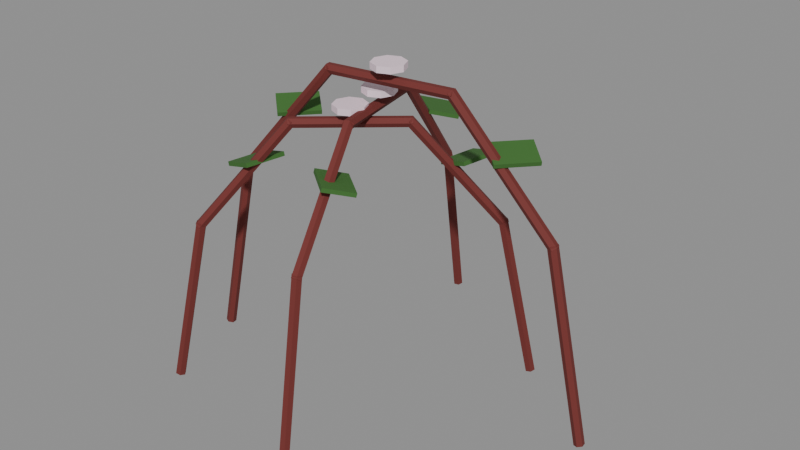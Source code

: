 # Source: Prop_Bee_Flora_Bramble.blend  (saved by Blender 4.3.34; exported with 4.5.12 LTS)
import bpy
from mathutils import Matrix  # noqa: F401  (used for matrix-valued properties, if any)

bpy.ops.wm.read_factory_settings(use_empty=True)
scene = bpy.context.scene
scene.name = 'Scene'

# ---- materials (node trees are filled in below, after node groups)
mat_prop_bee_flora_bramble_m0 = bpy.data.materials.new('Prop_Bee_Flora_Bramble_M0')
mat_prop_bee_flora_bramble_m0.diffuse_color = (0.1573, 0.0231, 0.01891, 1.0)
mat_prop_bee_flora_bramble_m1 = bpy.data.materials.new('Prop_Bee_Flora_Bramble_M1')
mat_prop_bee_flora_bramble_m1.diffuse_color = (0.8913, 0.7012, 0.7969, 1.0)
mat_prop_bee_flora_bramble_m2 = bpy.data.materials.new('Prop_Bee_Flora_Bramble_M2')
mat_prop_bee_flora_bramble_m2.diffuse_color = (0.04455, 0.148, 0.02537, 1.0)

# ---- material node trees
mat_prop_bee_flora_bramble_m0.use_nodes = True; mat_prop_bee_flora_bramble_m0.node_tree.nodes.clear()
_N = mat_prop_bee_flora_bramble_m0.node_tree.nodes; _L = mat_prop_bee_flora_bramble_m0.node_tree.links
n0 = _N.new('ShaderNodeBsdfPrincipled'); n0.name = 'Principled BSDF'; n0.location = (10, 300)
n0.inputs[0].default_value = (0.1573, 0.0231, 0.01891, 1.0)
n0.inputs[2].default_value = 0.8
n1 = _N.new('ShaderNodeOutputMaterial'); n1.name = 'Material Output'; n1.location = (300, 300)
_L.new(n0.outputs[0], n1.inputs[0])
n1.is_active_output = True
mat_prop_bee_flora_bramble_m1.use_nodes = True; mat_prop_bee_flora_bramble_m1.node_tree.nodes.clear()
_N = mat_prop_bee_flora_bramble_m1.node_tree.nodes; _L = mat_prop_bee_flora_bramble_m1.node_tree.links
n0 = _N.new('ShaderNodeBsdfPrincipled'); n0.name = 'Principled BSDF'; n0.location = (10, 300)
n0.inputs[0].default_value = (0.8913, 0.7012, 0.7969, 1.0)
n0.inputs[2].default_value = 0.7
n1 = _N.new('ShaderNodeOutputMaterial'); n1.name = 'Material Output'; n1.location = (300, 300)
_L.new(n0.outputs[0], n1.inputs[0])
n1.is_active_output = True
mat_prop_bee_flora_bramble_m2.use_nodes = True; mat_prop_bee_flora_bramble_m2.node_tree.nodes.clear()
_N = mat_prop_bee_flora_bramble_m2.node_tree.nodes; _L = mat_prop_bee_flora_bramble_m2.node_tree.links
n0 = _N.new('ShaderNodeBsdfPrincipled'); n0.name = 'Principled BSDF'; n0.location = (10, 300)
n0.inputs[0].default_value = (0.04455, 0.148, 0.02537, 1.0)
n0.inputs[2].default_value = 0.85
n1 = _N.new('ShaderNodeOutputMaterial'); n1.name = 'Material Output'; n1.location = (300, 300)
_L.new(n0.outputs[0], n1.inputs[0])
n1.is_active_output = True

# ---- meshes
me_prop_bee_flora_bramble = bpy.data.meshes.new('Prop_Bee_Flora_Bramble')
me_prop_bee_flora_bramble.from_pydata([(-0.1935, -0.03657, 0.0008452), (-0.1974, -0.03964, 0.001707), (-0.1967, -0.04459, 0.001707), (-0.1921, -0.04647, 0.0008452), (-0.1883, -0.04341, -1.652e-05), (-0.189, -0.03845, -1.652e-05), (-0.156, -0.03129, 0.1875), (-0.1598, -0.03435, 0.1884), (-0.1592, -0.03931, 0.1884), (-0.1546, -0.04119, 0.1875), (-0.1507, -0.03812, 0.1867), (-0.1514, -0.03317, 0.1867), (-0.1577, -0.03153, 0.1841), (-0.1606, -0.03446, 0.1869), (-0.1599, -0.03941, 0.1869), (-0.1563, -0.04143, 0.1841), (-0.1534, -0.0385, 0.1812), (-0.1541, -0.03355, 0.1812), (-0.05888, -0.01763, 0.3), (-0.06179, -0.02056, 0.3029), (-0.06109, -0.02551, 0.3029), (-0.05749, -0.02753, 0.3), (-0.05459, -0.0246, 0.2972), (-0.05529, -0.01965, 0.2972), (-0.1106, -0.03874, 0.2462), (-0.1098, -0.03943, 0.2501), (-0.1321, -0.01936, 0.254), (-0.1314, -0.02005, 0.2579), (-0.08383, -0.009012, 0.2462), (-0.08306, -0.009705, 0.2501), (-0.1054, 0.01037, 0.254), (-0.1046, 0.009682, 0.2579), (-0.06215, -0.01808, 0.2985), (-0.0618, -0.02056, 0.3029), (-0.06111, -0.02551, 0.3029), (-0.06076, -0.02799, 0.2985), (-0.06111, -0.02551, 0.2942), (-0.0618, -0.02056, 0.2942), (0.06074, -0.0007934, 0.2985), (0.06109, -0.003269, 0.3029), (0.06178, -0.00822, 0.3029), (0.06213, -0.0107, 0.2985), (0.06178, -0.00822, 0.2942), (0.06109, -0.003269, 0.2942), (0.01599, -0.01439, 0.3095), (0.0113, -0.003076, 0.3095), (-1e-05, 0.00161, 0.3095), (-0.01132, -0.003076, 0.3095), (-0.01601, -0.01439, 0.3095), (-0.01132, -0.0257, 0.3095), (-1e-05, -0.03039, 0.3095), (0.0113, -0.0257, 0.3095), (0.01599, -0.01439, 0.3155), (0.0113, -0.003076, 0.3155), (-1e-05, 0.00161, 0.3155), (-0.01132, -0.003076, 0.3155), (-0.01601, -0.01439, 0.3155), (-0.01132, -0.0257, 0.3155), (-1e-05, -0.03039, 0.3155), (0.0113, -0.0257, 0.3155), (0.05748, -0.00125, 0.3), (0.06108, -0.003268, 0.3029), (0.06178, -0.008219, 0.3029), (0.05887, -0.01115, 0.3), (0.05528, -0.009134, 0.2972), (0.05458, -0.004183, 0.2972), (0.1563, 0.01265, 0.1841), (0.1599, 0.01063, 0.1869), (0.1606, 0.005683, 0.1869), (0.1577, 0.00275, 0.1841), (0.1541, 0.004768, 0.1812), (0.1534, 0.009719, 0.1812), (0.1046, -0.008462, 0.2462), (0.1054, -0.009155, 0.2501), (0.08305, 0.01092, 0.254), (0.08382, 0.01023, 0.2579), (0.1313, 0.02127, 0.2462), (0.1321, 0.02058, 0.2501), (0.1098, 0.04065, 0.254), (0.1106, 0.03996, 0.2579), (0.1546, 0.01241, 0.1875), (0.1591, 0.01053, 0.1884), (0.1598, 0.005575, 0.1884), (0.156, 0.002508, 0.1875), (0.1514, 0.004392, 0.1867), (0.1507, 0.009343, 0.1867), (0.1921, 0.01769, 0.0008452), (0.1967, 0.01581, 0.001707), (0.1974, 0.01086, 0.001707), (0.1935, 0.00779, 0.0008452), (0.189, 0.009674, -1.652e-05), (0.1883, 0.01463, -1.652e-05), (0.008675, -0.1721, 0.0008642), (0.012, -0.1757, 0.001726), (0.01689, -0.1747, 0.001726), (0.01846, -0.17, 0.0008642), (0.01513, -0.1664, 2.466e-06), (0.01024, -0.1674, 2.466e-06), (0.001565, -0.1388, 0.1688), (0.004894, -0.1424, 0.1697), (0.009785, -0.1413, 0.1697), (0.01135, -0.1367, 0.1688), (0.008016, -0.133, 0.168), (0.003125, -0.1341, 0.168), (0.001916, -0.1404, 0.1654), (0.005045, -0.1431, 0.1682), (0.009935, -0.1421, 0.1682), (0.0117, -0.1383, 0.1654), (0.008567, -0.1356, 0.1625), (0.003676, -0.1367, 0.1625), (-0.01682, -0.05253, 0.2698), (-0.01369, -0.05522, 0.2727), (-0.008796, -0.05417, 0.2727), (-0.007036, -0.05044, 0.2698), (-0.01016, -0.04775, 0.267), (-0.01506, -0.0488, 0.267), (0.0218, -0.08172, 0.2218), (0.02244, -0.0809, 0.2256), (0.003974, -0.1046, 0.2296), (0.004611, -0.1037, 0.2334), (-0.009731, -0.05711, 0.2218), (-0.009094, -0.0563, 0.2256), (-0.02756, -0.07996, 0.2296), (-0.02692, -0.07914, 0.2334), (-0.01613, -0.05574, 0.2683), (-0.01368, -0.05522, 0.2726), (-0.008793, -0.05418, 0.2726), (-0.006348, -0.05366, 0.2683), (-0.008793, -0.05418, 0.264), (-0.01368, -0.05522, 0.264), (-0.03943, 0.0536, 0.2683), (-0.03699, 0.05412, 0.2726), (-0.0321, 0.05516, 0.2726), (-0.02965, 0.05568, 0.2683), (-0.0321, 0.05516, 0.264), (-0.03699, 0.05412, 0.264), (-0.00689, -3e-05, 0.2793), (-0.01158, 0.01128, 0.2793), (-0.02289, 0.01597, 0.2793), (-0.0342, 0.01128, 0.2793), (-0.03889, -3e-05, 0.2793), (-0.0342, -0.01134, 0.2793), (-0.02289, -0.01603, 0.2793), (-0.01158, -0.01134, 0.2793), (-0.00689, -3e-05, 0.2853), (-0.01158, 0.01128, 0.2853), (-0.02289, 0.01597, 0.2853), (-0.0342, 0.01128, 0.2853), (-0.03889, -3e-05, 0.2853), (-0.0342, -0.01134, 0.2853), (-0.02289, -0.01603, 0.2853), (-0.01158, -0.01134, 0.2853), (-0.03874, 0.05037, 0.2698), (-0.03698, 0.0541, 0.2727), (-0.03209, 0.05515, 0.2727), (-0.02896, 0.05246, 0.2698), (-0.03072, 0.04873, 0.267), (-0.03562, 0.04768, 0.267), (-0.05748, 0.1383, 0.1654), (-0.05572, 0.142, 0.1682), (-0.05082, 0.143, 0.1682), (-0.0477, 0.1403, 0.1654), (-0.04946, 0.1366, 0.1625), (-0.05435, 0.1356, 0.1625), (-0.01886, 0.1091, 0.2218), (-0.01822, 0.1099, 0.2256), (-0.03669, 0.08622, 0.2296), (-0.03605, 0.08704, 0.2334), (-0.05039, 0.1337, 0.2218), (-0.04975, 0.1345, 0.2256), (-0.06822, 0.1108, 0.2296), (-0.06758, 0.1117, 0.2334), (-0.05712, 0.1366, 0.1688), (-0.05555, 0.1413, 0.1697), (-0.05066, 0.1423, 0.1697), (-0.04733, 0.1387, 0.1688), (-0.0489, 0.134, 0.168), (-0.05379, 0.133, 0.168), (-0.06423, 0.17, 0.0008642), (-0.06266, 0.1746, 0.001726), (-0.05777, 0.1757, 0.001726), (-0.05444, 0.172, 0.0008642), (-0.05601, 0.1674, 2.466e-06), (-0.0609, 0.1663, 2.466e-06), (0.09846, 0.07791, 0.0008382), (0.1, 0.08258, 0.0017), (0.09677, 0.08636, 0.0017), (0.09193, 0.08548, 0.0008382), (0.09035, 0.08081, -2.355e-05), (0.09361, 0.07703, -2.355e-05), (0.07363, 0.05648, 0.1623), (0.07521, 0.06115, 0.1632), (0.07195, 0.06493, 0.1632), (0.0671, 0.06405, 0.1623), (0.06552, 0.05938, 0.1615), (0.06879, 0.0556, 0.1615), (0.07494, 0.0576, 0.1588), (0.07579, 0.06163, 0.1617), (0.07253, 0.06542, 0.1617), (0.06841, 0.06517, 0.1588), (0.06756, 0.06113, 0.156), (0.07082, 0.05734, 0.156), (0.009533, 0.001134, 0.2593), (0.01038, 0.005171, 0.2621), (0.007117, 0.008956, 0.2621), (0.002998, 0.008703, 0.2593), (0.002147, 0.004666, 0.2565), (0.005414, 0.0008809, 0.2565), (0.02838, 0.07013, 0.2132), (0.02735, 0.07029, 0.2171), (0.05698, 0.06549, 0.221), (0.05596, 0.06566, 0.2249), (0.02198, 0.03064, 0.2132), (0.02096, 0.03081, 0.2171), (0.05059, 0.02601, 0.221), (0.04956, 0.02617, 0.2249), (0.01202, 0.003288, 0.2578), (0.01039, 0.00518, 0.2621), (0.007124, 0.008965, 0.2621), (0.00549, 0.01086, 0.2578), (0.007124, 0.008965, 0.2534), (0.01039, 0.00518, 0.2534), (-0.06935, -0.06696, 0.2578), (-0.07098, -0.06507, 0.2621), (-0.07425, -0.06128, 0.2621), (-0.07588, -0.05939, 0.2578), (-0.07425, -0.06128, 0.2534), (-0.07098, -0.06507, 0.2534), (-0.01593, -0.02805, 0.2688), (-0.02062, -0.01674, 0.2688), (-0.03193, -0.01205, 0.2688), (-0.04324, -0.01674, 0.2688), (-0.04793, -0.02805, 0.2688), (-0.04324, -0.03936, 0.2688), (-0.03193, -0.04405, 0.2688), (-0.02062, -0.03936, 0.2688), (-0.01593, -0.02805, 0.2747), (-0.02062, -0.01674, 0.2747), (-0.03193, -0.01205, 0.2747), (-0.04324, -0.01674, 0.2747), (-0.04793, -0.02805, 0.2747), (-0.04324, -0.03936, 0.2747), (-0.03193, -0.04405, 0.2747), (-0.02062, -0.03936, 0.2747), (-0.06686, -0.0648, 0.2593), (-0.07098, -0.06506, 0.2621), (-0.07424, -0.06127, 0.2621), (-0.07339, -0.05723, 0.2593), (-0.06927, -0.05698, 0.2565), (-0.06601, -0.06077, 0.2565), (-0.1323, -0.1213, 0.1588), (-0.1364, -0.1215, 0.1617), (-0.1397, -0.1177, 0.1617), (-0.1388, -0.1137, 0.1588), (-0.1347, -0.1134, 0.156), (-0.1314, -0.1172, 0.156), (-0.1134, -0.05227, 0.2132), (-0.1144, -0.05211, 0.2171), (-0.08482, -0.05691, 0.221), (-0.08584, -0.05674, 0.2249), (-0.1198, -0.09176, 0.2132), (-0.1208, -0.09159, 0.2171), (-0.09121, -0.09639, 0.221), (-0.09224, -0.09623, 0.2249), (-0.131, -0.1201, 0.1623), (-0.1358, -0.121, 0.1632), (-0.1391, -0.1172, 0.1632), (-0.1375, -0.1126, 0.1623), (-0.1327, -0.1117, 0.1615), (-0.1294, -0.1155, 0.1615), (-0.1558, -0.1416, 0.0008382), (-0.1606, -0.1425, 0.0017), (-0.1639, -0.1387, 0.0017), (-0.1623, -0.134, 0.0008382), (-0.1575, -0.1331, -2.355e-05), (-0.1542, -0.1369, -2.355e-05)], [], [(0, 1, 7, 6), (1, 2, 8, 7), (2, 3, 9, 8), (3, 4, 10, 9), (4, 5, 11, 10), (5, 0, 6, 11), (5, 4, 3, 2, 1, 0), (6, 7, 8, 9, 10, 11), (12, 13, 19, 18), (13, 14, 20, 19), (14, 15, 21, 20), (15, 16, 22, 21), (16, 17, 23, 22), (17, 12, 18, 23), (17, 16, 15, 14, 13, 12), (18, 19, 20, 21, 22, 23), (24, 25, 27, 26), (26, 27, 31, 30), (30, 31, 29, 28), (28, 29, 25, 24), (26, 30, 28, 24), (31, 27, 25, 29), (32, 33, 39, 38), (33, 34, 40, 39), (34, 35, 41, 40), (35, 36, 42, 41), (36, 37, 43, 42), (37, 32, 38, 43), (37, 36, 35, 34, 33, 32), (38, 39, 40, 41, 42, 43), (44, 45, 53, 52), (45, 46, 54, 53), (46, 47, 55, 54), (47, 48, 56, 55), (48, 49, 57, 56), (49, 50, 58, 57), (50, 51, 59, 58), (51, 44, 52, 59), (51, 50, 49, 48, 47, 46, 45, 44), (52, 53, 54, 55, 56, 57, 58, 59), (60, 61, 67, 66), (61, 62, 68, 67), (62, 63, 69, 68), (63, 64, 70, 69), (64, 65, 71, 70), (65, 60, 66, 71), (65, 64, 63, 62, 61, 60), (66, 67, 68, 69, 70, 71), (72, 73, 75, 74), (74, 75, 79, 78), (78, 79, 77, 76), (76, 77, 73, 72), (74, 78, 76, 72), (79, 75, 73, 77), (80, 81, 87, 86), (81, 82, 88, 87), (82, 83, 89, 88), (83, 84, 90, 89), (84, 85, 91, 90), (85, 80, 86, 91), (85, 84, 83, 82, 81, 80), (86, 87, 88, 89, 90, 91), (92, 93, 99, 98), (93, 94, 100, 99), (94, 95, 101, 100), (95, 96, 102, 101), (96, 97, 103, 102), (97, 92, 98, 103), (97, 96, 95, 94, 93, 92), (98, 99, 100, 101, 102, 103), (104, 105, 111, 110), (105, 106, 112, 111), (106, 107, 113, 112), (107, 108, 114, 113), (108, 109, 115, 114), (109, 104, 110, 115), (109, 108, 107, 106, 105, 104), (110, 111, 112, 113, 114, 115), (116, 117, 119, 118), (118, 119, 123, 122), (122, 123, 121, 120), (120, 121, 117, 116), (118, 122, 120, 116), (123, 119, 117, 121), (124, 125, 131, 130), (125, 126, 132, 131), (126, 127, 133, 132), (127, 128, 134, 133), (128, 129, 135, 134), (129, 124, 130, 135), (129, 128, 127, 126, 125, 124), (130, 131, 132, 133, 134, 135), (136, 137, 145, 144), (137, 138, 146, 145), (138, 139, 147, 146), (139, 140, 148, 147), (140, 141, 149, 148), (141, 142, 150, 149), (142, 143, 151, 150), (143, 136, 144, 151), (143, 142, 141, 140, 139, 138, 137, 136), (144, 145, 146, 147, 148, 149, 150, 151), (152, 153, 159, 158), (153, 154, 160, 159), (154, 155, 161, 160), (155, 156, 162, 161), (156, 157, 163, 162), (157, 152, 158, 163), (157, 156, 155, 154, 153, 152), (158, 159, 160, 161, 162, 163), (164, 165, 167, 166), (166, 167, 171, 170), (170, 171, 169, 168), (168, 169, 165, 164), (166, 170, 168, 164), (171, 167, 165, 169), (172, 173, 179, 178), (173, 174, 180, 179), (174, 175, 181, 180), (175, 176, 182, 181), (176, 177, 183, 182), (177, 172, 178, 183), (177, 176, 175, 174, 173, 172), (178, 179, 180, 181, 182, 183), (184, 185, 191, 190), (185, 186, 192, 191), (186, 187, 193, 192), (187, 188, 194, 193), (188, 189, 195, 194), (189, 184, 190, 195), (189, 188, 187, 186, 185, 184), (190, 191, 192, 193, 194, 195), (196, 197, 203, 202), (197, 198, 204, 203), (198, 199, 205, 204), (199, 200, 206, 205), (200, 201, 207, 206), (201, 196, 202, 207), (201, 200, 199, 198, 197, 196), (202, 203, 204, 205, 206, 207), (208, 209, 211, 210), (210, 211, 215, 214), (214, 215, 213, 212), (212, 213, 209, 208), (210, 214, 212, 208), (215, 211, 209, 213), (216, 217, 223, 222), (217, 218, 224, 223), (218, 219, 225, 224), (219, 220, 226, 225), (220, 221, 227, 226), (221, 216, 222, 227), (221, 220, 219, 218, 217, 216), (222, 223, 224, 225, 226, 227), (228, 229, 237, 236), (229, 230, 238, 237), (230, 231, 239, 238), (231, 232, 240, 239), (232, 233, 241, 240), (233, 234, 242, 241), (234, 235, 243, 242), (235, 228, 236, 243), (235, 234, 233, 232, 231, 230, 229, 228), (236, 237, 238, 239, 240, 241, 242, 243), (244, 245, 251, 250), (245, 246, 252, 251), (246, 247, 253, 252), (247, 248, 254, 253), (248, 249, 255, 254), (249, 244, 250, 255), (249, 248, 247, 246, 245, 244), (250, 251, 252, 253, 254, 255), (256, 257, 259, 258), (258, 259, 263, 262), (262, 263, 261, 260), (260, 261, 257, 256), (258, 262, 260, 256), (263, 259, 257, 261), (264, 265, 271, 270), (265, 266, 272, 271), (266, 267, 273, 272), (267, 268, 274, 273), (268, 269, 275, 274), (269, 264, 270, 275), (269, 268, 267, 266, 265, 264), (270, 271, 272, 273, 274, 275)])
me_prop_bee_flora_bramble.polygons.foreach_set('material_index', [0, 0, 0, 0, 0, 0, 0, 0, 0, 0, 0, 0, 0, 0, 0, 0, 2, 2, 2, 2, 2, 2, 0, 0, 0, 0, 0, 0, 0, 0, 1, 1, 1, 1, 1, 1, 1, 1, 1, 1, 0, 0, 0, 0, 0, 0, 0, 0, 2, 2, 2, 2, 2, 2, 0, 0, 0, 0, 0, 0, 0, 0, 0, 0, 0, 0, 0, 0, 0, 0, 0, 0, 0, 0, 0, 0, 0, 0, 2, 2, 2, 2, 2, 2, 0, 0, 0, 0, 0, 0, 0, 0, 1, 1, 1, 1, 1, 1, 1, 1, 1, 1, 0, 0, 0, 0, 0, 0, 0, 0, 2, 2, 2, 2, 2, 2, 0, 0, 0, 0, 0, 0, 0, 0, 0, 0, 0, 0, 0, 0, 0, 0, 0, 0, 0, 0, 0, 0, 0, 0, 2, 2, 2, 2, 2, 2, 0, 0, 0, 0, 0, 0, 0, 0, 1, 1, 1, 1, 1, 1, 1, 1, 1, 1, 0, 0, 0, 0, 0, 0, 0, 0, 2, 2, 2, 2, 2, 2, 0, 0, 0, 0, 0, 0, 0, 0])
me_prop_bee_flora_bramble.materials.append(mat_prop_bee_flora_bramble_m0)
me_prop_bee_flora_bramble.materials.append(mat_prop_bee_flora_bramble_m1)
me_prop_bee_flora_bramble.materials.append(mat_prop_bee_flora_bramble_m2)
me_prop_bee_flora_bramble.update()

# ---- objects
ob_prop_bee_flora_bramble = bpy.data.objects.new('Prop_Bee_Flora_Bramble', me_prop_bee_flora_bramble)

# ---- transforms, parenting, visibility, modifiers, constraints
ob_prop_bee_flora_bramble.location = (0.0, 0.0, 0.0)

# ---- collection membership
scene.collection.objects.link(ob_prop_bee_flora_bramble)

# ---- scene / render settings (as saved in the file)
scene.frame_start = 1; scene.frame_end = 250; scene.frame_set(1)
scene.render.engine = 'BLENDER_EEVEE_NEXT'
bpy.context.view_layer.update()

# ---- added for rendering (the .blend has no active camera and no usable light): camera, sun + grey world if the file has none
cam_auto = bpy.data.cameras.new('AutoCamera')
cam_auto.lens = 50.0
cam_auto.sensor_width = 36.0
cam_auto.clip_end = 1000.0
ob_auto_camera = bpy.data.objects.new('AutoCamera', cam_auto)
scene.collection.objects.link(ob_auto_camera)
ob_auto_camera.location = (0.569524, -0.68347, 0.613376)
ob_auto_camera.rotation_euler = (1.09748, -7.21219e-08, 0.694738)
scene.camera = ob_auto_camera
light_auto_sun = bpy.data.lights.new('AutoSun', 'SUN')
light_auto_sun.energy = 3.0
light_auto_sun.angle = 0.0523599
ob_auto_sun = bpy.data.objects.new('AutoSun', light_auto_sun)
scene.collection.objects.link(ob_auto_sun)
ob_auto_sun.rotation_euler = (0.872665, 0.174533, 0.523599)
if scene.world is None:
    world_auto = bpy.data.worlds.new('AutoWorld')
    world_auto.color = (0.3, 0.3, 0.3)
    scene.world = world_auto
bpy.context.view_layer.update()
